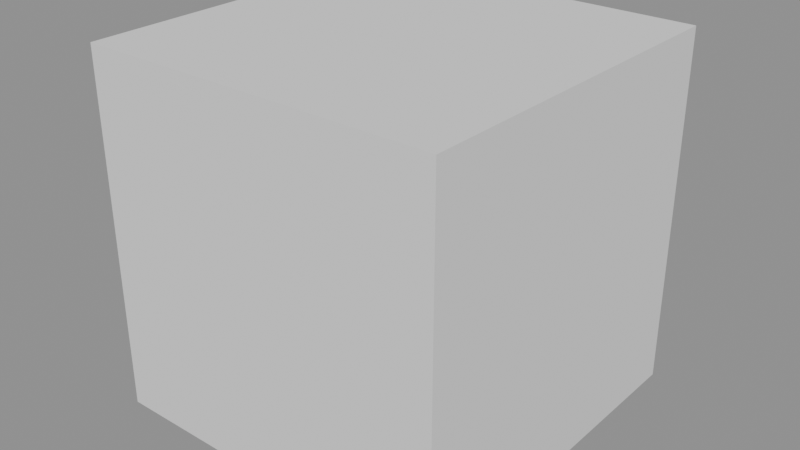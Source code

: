 # Source: bmesh_editmode_customdata.blend  (saved by Blender 5.2.44; exported with 4.5.12 LTS)
import bpy
from mathutils import Matrix  # noqa: F401  (used for matrix-valued properties, if any)

bpy.ops.wm.read_factory_settings(use_empty=True)
scene = bpy.context.scene
scene.name = 'Scene'

# ---- meshes
me_bmesh_editmode_customdata_mesh = bpy.data.meshes.new('BMesh_EditMode_CustomData_Mesh')
me_bmesh_editmode_customdata_mesh.from_pydata([(-1.0, -1.0, -1.0), (1.0, -1.0, -1.0), (1.0, 1.0, -1.0), (-1.0, 1.0, -1.0), (-1.0, -1.0, 1.0), (1.0, -1.0, 1.0), (1.0, 1.0, 1.0), (-1.0, 1.0, 1.0), (0.0, -1.0, -1.0), (-1.0, 0.0, -1.0), (0.0, 1.0, -1.0), (1.0, 0.0, -1.0), (-1.0, 0.0, 1.0), (0.0, -1.0, 1.0), (1.0, 0.0, 1.0), (0.0, 1.0, 1.0), (-1.0, -1.0, 0.0), (1.0, -1.0, 0.0), (1.0, 1.0, 0.0), (-1.0, 1.0, 0.0), (-1.0, 0.0, 0.0), (0.0, 1.0, 0.0), (1.0, 0.0, 0.0), (0.0, -1.0, 0.0), (0.0, 0.0, 1.0), (0.0, 0.0, -1.0)], [], [(25, 10, 2, 11), (24, 14, 6, 15), (23, 17, 5, 13), (22, 18, 6, 14), (21, 19, 7, 15), (20, 16, 4, 12), (19, 20, 12, 7), (3, 9, 20, 19), (9, 0, 16, 20), (18, 21, 15, 6), (2, 10, 21, 18), (10, 3, 19, 21), (17, 22, 14, 5), (1, 11, 22, 17), (11, 2, 18, 22), (16, 23, 13, 4), (0, 8, 23, 16), (8, 1, 17, 23), (12, 24, 15, 7), (4, 13, 24, 12), (13, 5, 14, 24), (8, 25, 11, 1), (0, 9, 25, 8), (9, 3, 10, 25)])
_k = {(7, 12): 0.75, (5, 13): 0.75, (6, 14): 0.75, (7, 15): 0.75, (4, 12): 0.75, (4, 13): 0.75, (5, 14): 0.75, (6, 15): 0.75, (15, 24): 0.75, (13, 24): 0.75, (12, 24): 0.75, (14, 24): 0.75}
me_bmesh_editmode_customdata_mesh.attributes.new('crease_edge', 'FLOAT', 'EDGE').data.foreach_set('value', [_k.get((min(e.vertices), max(e.vertices)), 0.0) for e in me_bmesh_editmode_customdata_mesh.edges])
_uv = me_bmesh_editmode_customdata_mesh.uv_layers.new(name='UVMap')
_uv.uv.foreach_set('vector', [0.5, 0.5, 0.5, 1.0, 1.0, 1.0, 1.0, 0.5, 0.5, 0.5, 1.0, 0.5, 1.0, 1.0, 0.5, 1.0, 0.5, 0.0, 1.0, 0.0, 1.0, 0.0, 0.5, 0.0, 1.0, 0.5, 1.0, 1.0, 1.0, 1.0, 1.0, 0.5, 0.5, 1.0, 0.0, 1.0, 0.0, 1.0, 0.5, 1.0, 0.0, 0.5, 0.0, 0.0, 0.0, 0.0, 0.0, 0.5, 0.0, 1.0, 0.0, 0.5, 0.0, 0.5, 0.0, 1.0, 0.0, 1.0, 0.0, 0.5, 0.0, 0.5, 0.0, 1.0, 0.0, 0.5, 0.0, 0.0, 0.0, 0.0, 0.0, 0.5, 1.0, 1.0, 0.5, 1.0, 0.5, 1.0, 1.0, 1.0, 1.0, 1.0, 0.5, 1.0, 0.5, 1.0, 1.0, 1.0, 0.5, 1.0, 0.0, 1.0, 0.0, 1.0, 0.5, 1.0, 1.0, 0.0, 1.0, 0.5, 1.0, 0.5, 1.0, 0.0, 1.0, 0.0, 1.0, 0.5, 1.0, 0.5, 1.0, 0.0, 1.0, 0.5, 1.0, 1.0, 1.0, 1.0, 1.0, 0.5, 0.0, 0.0, 0.5, 0.0, 0.5, 0.0, 0.0, 0.0, 0.0, 0.0, 0.5, 0.0, 0.5, 0.0, 0.0, 0.0, 0.5, 0.0, 1.0, 0.0, 1.0, 0.0, 0.5, 0.0, 0.0, 0.5, 0.5, 0.5, 0.5, 1.0, 0.0, 1.0, 0.0, 0.0, 0.5, 0.0, 0.5, 0.5, 0.0, 0.5, 0.5, 0.0, 1.0, 0.0, 1.0, 0.5, 0.5, 0.5, 0.5, 0.0, 0.5, 0.5, 1.0, 0.5, 1.0, 0.0, 0.0, 0.0, 0.0, 0.5, 0.5, 0.5, 0.5, 0.0, 0.0, 0.5, 0.0, 1.0, 0.5, 1.0, 0.5, 0.5])
me_bmesh_editmode_customdata_mesh.update()

# ---- objects
ob_bmesh_editmode_customdata = bpy.data.objects.new('BMesh_EditMode_CustomData', me_bmesh_editmode_customdata_mesh)

# ---- transforms, parenting, visibility, modifiers, constraints
ob_bmesh_editmode_customdata.location = (0.0, 0.0, 0.0)

# ---- collection membership
scene.collection.objects.link(ob_bmesh_editmode_customdata)

# ---- scene / render settings (as saved in the file)
scene.frame_start = 1; scene.frame_end = 250; scene.frame_set(1)
scene.render.engine = 'BLENDER_EEVEE_NEXT'
scene.render.bake_bias = 0.0
scene.render.bake_samples = 0
scene.render.compositor_device = 'GPU'
scene.eevee.use_volume_custom_range = False
scene.eevee.fast_gi_thickness_near = 0.1
scene.eevee.fast_gi_thickness_far = 0.0
scene.eevee.ray_tracing_options.screen_trace_thickness = 0.1
bpy.context.view_layer.update()

# ---- added for rendering (the .blend has no active camera and no usable light): camera, sun + grey world if the file has none
cam_auto = bpy.data.cameras.new('AutoCamera')
cam_auto.lens = 50.0
cam_auto.sensor_width = 36.0
cam_auto.clip_end = 1000.0
ob_auto_camera = bpy.data.objects.new('AutoCamera', cam_auto)
scene.collection.objects.link(ob_auto_camera)
ob_auto_camera.location = (3.20507, -3.84609, 2.56406)
ob_auto_camera.rotation_euler = (1.09748, -7.21219e-08, 0.694738)
scene.camera = ob_auto_camera
light_auto_sun = bpy.data.lights.new('AutoSun', 'SUN')
light_auto_sun.energy = 3.0
light_auto_sun.angle = 0.0523599
ob_auto_sun = bpy.data.objects.new('AutoSun', light_auto_sun)
scene.collection.objects.link(ob_auto_sun)
ob_auto_sun.rotation_euler = (0.872665, 0.174533, 0.523599)
if scene.world is None:
    world_auto = bpy.data.worlds.new('AutoWorld')
    world_auto.color = (0.3, 0.3, 0.3)
    scene.world = world_auto
bpy.context.view_layer.update()
